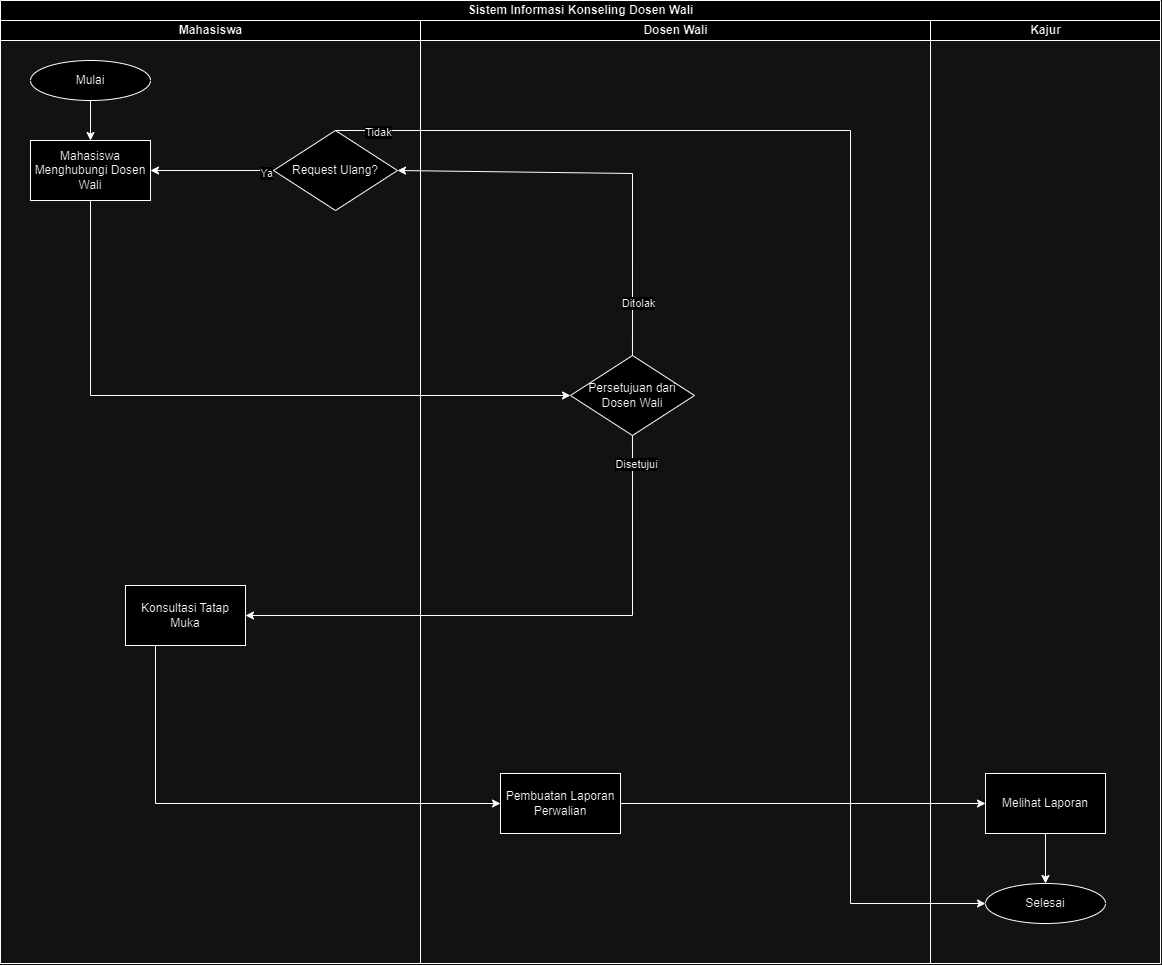

The diagram above was exported from draw.io. Its source (the exported page's mxGraphModel, read from the mxfile embedded in the PNG):
<mxGraphModel dx="1754" dy="1740" grid="1" gridSize="10" guides="1" tooltips="1" connect="1" arrows="1" fold="1" page="1" pageScale="1" pageWidth="827" pageHeight="1169" math="0" shadow="0">
  <root>
    <mxCell id="WIyWlLk6GJQsqaUBKTNV-0" />
    <mxCell id="WIyWlLk6GJQsqaUBKTNV-1" parent="WIyWlLk6GJQsqaUBKTNV-0" />
    <mxCell id="__Zu5md1SXU5cBOXTZdc-0" value="Sistem Informasi Konseling Dosen Wali" style="swimlane;childLayout=stackLayout;resizeParent=1;resizeParentMax=0;startSize=20;html=1;" vertex="1" parent="WIyWlLk6GJQsqaUBKTNV-1">
      <mxGeometry x="2630" y="50" width="1160" height="963" as="geometry" />
    </mxCell>
    <mxCell id="__Zu5md1SXU5cBOXTZdc-1" value="Mahasiswa" style="swimlane;startSize=20;html=1;" vertex="1" parent="__Zu5md1SXU5cBOXTZdc-0">
      <mxGeometry y="20" width="420" height="943" as="geometry" />
    </mxCell>
    <mxCell id="__Zu5md1SXU5cBOXTZdc-2" value="Mulai" style="ellipse;whiteSpace=wrap;html=1;" vertex="1" parent="__Zu5md1SXU5cBOXTZdc-1">
      <mxGeometry x="30" y="40" width="120" height="40" as="geometry" />
    </mxCell>
    <mxCell id="__Zu5md1SXU5cBOXTZdc-3" value="Mahasiswa Menghubungi Dosen Wali" style="rounded=0;whiteSpace=wrap;html=1;" vertex="1" parent="__Zu5md1SXU5cBOXTZdc-1">
      <mxGeometry x="30" y="120" width="120" height="60" as="geometry" />
    </mxCell>
    <mxCell id="__Zu5md1SXU5cBOXTZdc-4" value="" style="endArrow=classic;html=1;rounded=0;exitX=0.5;exitY=1;exitDx=0;exitDy=0;entryX=0.5;entryY=0;entryDx=0;entryDy=0;" edge="1" parent="__Zu5md1SXU5cBOXTZdc-1" source="__Zu5md1SXU5cBOXTZdc-2" target="__Zu5md1SXU5cBOXTZdc-3">
      <mxGeometry width="50" height="50" relative="1" as="geometry">
        <mxPoint x="140" y="200" as="sourcePoint" />
        <mxPoint x="190" y="150" as="targetPoint" />
      </mxGeometry>
    </mxCell>
    <mxCell id="__Zu5md1SXU5cBOXTZdc-5" value="Konsultasi Tatap Muka" style="rounded=0;whiteSpace=wrap;html=1;" vertex="1" parent="__Zu5md1SXU5cBOXTZdc-1">
      <mxGeometry x="125" y="565" width="120" height="60" as="geometry" />
    </mxCell>
    <mxCell id="__Zu5md1SXU5cBOXTZdc-6" value="Request Ulang?" style="rhombus;whiteSpace=wrap;html=1;" vertex="1" parent="__Zu5md1SXU5cBOXTZdc-1">
      <mxGeometry x="273" y="110" width="124" height="80" as="geometry" />
    </mxCell>
    <mxCell id="__Zu5md1SXU5cBOXTZdc-7" value="" style="endArrow=classic;html=1;rounded=0;exitX=0;exitY=0.5;exitDx=0;exitDy=0;entryX=1;entryY=0.5;entryDx=0;entryDy=0;" edge="1" parent="__Zu5md1SXU5cBOXTZdc-1" source="__Zu5md1SXU5cBOXTZdc-6" target="__Zu5md1SXU5cBOXTZdc-3">
      <mxGeometry width="50" height="50" relative="1" as="geometry">
        <mxPoint x="650" y="196" as="sourcePoint" />
        <mxPoint x="700" y="146" as="targetPoint" />
      </mxGeometry>
    </mxCell>
    <mxCell id="__Zu5md1SXU5cBOXTZdc-8" value="Ya" style="edgeLabel;html=1;align=center;verticalAlign=middle;resizable=0;points=[];" vertex="1" connectable="0" parent="__Zu5md1SXU5cBOXTZdc-7">
      <mxGeometry x="-0.8595" relative="1" as="geometry">
        <mxPoint as="offset" />
      </mxGeometry>
    </mxCell>
    <mxCell id="__Zu5md1SXU5cBOXTZdc-9" value="Dosen Wali" style="swimlane;startSize=20;html=1;" vertex="1" parent="__Zu5md1SXU5cBOXTZdc-0">
      <mxGeometry x="420" y="20" width="510" height="943" as="geometry" />
    </mxCell>
    <mxCell id="__Zu5md1SXU5cBOXTZdc-10" value="Persetujuan dari Dosen Wali" style="rhombus;whiteSpace=wrap;html=1;" vertex="1" parent="__Zu5md1SXU5cBOXTZdc-9">
      <mxGeometry x="149.98" y="335" width="124" height="80" as="geometry" />
    </mxCell>
    <mxCell id="__Zu5md1SXU5cBOXTZdc-11" value="Pembuatan Laporan Perwalian" style="rounded=0;whiteSpace=wrap;html=1;" vertex="1" parent="__Zu5md1SXU5cBOXTZdc-9">
      <mxGeometry x="80" y="753" width="120" height="60" as="geometry" />
    </mxCell>
    <mxCell id="__Zu5md1SXU5cBOXTZdc-12" value="Kajur" style="swimlane;startSize=20;html=1;" vertex="1" parent="__Zu5md1SXU5cBOXTZdc-0">
      <mxGeometry x="930" y="20" width="230" height="943" as="geometry" />
    </mxCell>
    <mxCell id="__Zu5md1SXU5cBOXTZdc-13" value="Melihat Laporan" style="rounded=0;whiteSpace=wrap;html=1;" vertex="1" parent="__Zu5md1SXU5cBOXTZdc-12">
      <mxGeometry x="55" y="753" width="120" height="60" as="geometry" />
    </mxCell>
    <mxCell id="__Zu5md1SXU5cBOXTZdc-14" value="Selesai" style="ellipse;whiteSpace=wrap;html=1;" vertex="1" parent="__Zu5md1SXU5cBOXTZdc-12">
      <mxGeometry x="55" y="863" width="120" height="40" as="geometry" />
    </mxCell>
    <mxCell id="__Zu5md1SXU5cBOXTZdc-15" value="" style="endArrow=classic;html=1;rounded=0;exitX=0.5;exitY=1;exitDx=0;exitDy=0;entryX=0.5;entryY=0;entryDx=0;entryDy=0;" edge="1" parent="__Zu5md1SXU5cBOXTZdc-12" source="__Zu5md1SXU5cBOXTZdc-13" target="__Zu5md1SXU5cBOXTZdc-14">
      <mxGeometry width="50" height="50" relative="1" as="geometry">
        <mxPoint x="-182.5" y="1005" as="sourcePoint" />
        <mxPoint x="72.5" y="1005" as="targetPoint" />
      </mxGeometry>
    </mxCell>
    <mxCell id="__Zu5md1SXU5cBOXTZdc-16" value="" style="endArrow=classic;html=1;rounded=0;exitX=0.5;exitY=1;exitDx=0;exitDy=0;entryX=1;entryY=0.5;entryDx=0;entryDy=0;" edge="1" parent="__Zu5md1SXU5cBOXTZdc-0" source="__Zu5md1SXU5cBOXTZdc-10" target="__Zu5md1SXU5cBOXTZdc-5">
      <mxGeometry width="50" height="50" relative="1" as="geometry">
        <mxPoint x="498" y="600" as="sourcePoint" />
        <mxPoint x="301" y="630" as="targetPoint" />
        <Array as="points">
          <mxPoint x="632" y="615" />
        </Array>
      </mxGeometry>
    </mxCell>
    <mxCell id="__Zu5md1SXU5cBOXTZdc-17" value="Disetujui" style="edgeLabel;html=1;align=center;verticalAlign=middle;resizable=0;points=[];" vertex="1" connectable="0" parent="__Zu5md1SXU5cBOXTZdc-16">
      <mxGeometry x="-0.065" y="-1" relative="1" as="geometry">
        <mxPoint x="86" y="-152" as="offset" />
      </mxGeometry>
    </mxCell>
    <mxCell id="__Zu5md1SXU5cBOXTZdc-18" value="" style="endArrow=classic;html=1;rounded=0;exitX=1;exitY=0.5;exitDx=0;exitDy=0;entryX=0;entryY=0.5;entryDx=0;entryDy=0;" edge="1" parent="__Zu5md1SXU5cBOXTZdc-0" source="__Zu5md1SXU5cBOXTZdc-11" target="__Zu5md1SXU5cBOXTZdc-13">
      <mxGeometry width="50" height="50" relative="1" as="geometry">
        <mxPoint x="590" y="885" as="sourcePoint" />
        <mxPoint x="730" y="935" as="targetPoint" />
      </mxGeometry>
    </mxCell>
    <mxCell id="__Zu5md1SXU5cBOXTZdc-19" value="" style="endArrow=classic;html=1;rounded=0;exitX=0.5;exitY=0;exitDx=0;exitDy=0;entryX=0;entryY=0.5;entryDx=0;entryDy=0;" edge="1" parent="__Zu5md1SXU5cBOXTZdc-0" source="__Zu5md1SXU5cBOXTZdc-6" target="__Zu5md1SXU5cBOXTZdc-14">
      <mxGeometry width="50" height="50" relative="1" as="geometry">
        <mxPoint x="650" y="216" as="sourcePoint" />
        <mxPoint x="620" y="1016" as="targetPoint" />
        <Array as="points">
          <mxPoint x="850" y="130" />
          <mxPoint x="850" y="903" />
        </Array>
      </mxGeometry>
    </mxCell>
    <mxCell id="__Zu5md1SXU5cBOXTZdc-20" value="Tidak" style="edgeLabel;html=1;align=center;verticalAlign=middle;resizable=0;points=[];" vertex="1" connectable="0" parent="__Zu5md1SXU5cBOXTZdc-19">
      <mxGeometry x="-0.9421" y="2" relative="1" as="geometry">
        <mxPoint y="1" as="offset" />
      </mxGeometry>
    </mxCell>
    <mxCell id="__Zu5md1SXU5cBOXTZdc-21" value="" style="endArrow=classic;html=1;rounded=0;entryX=0;entryY=0.5;entryDx=0;entryDy=0;exitX=0.5;exitY=1;exitDx=0;exitDy=0;" edge="1" parent="__Zu5md1SXU5cBOXTZdc-0" source="__Zu5md1SXU5cBOXTZdc-3" target="__Zu5md1SXU5cBOXTZdc-10">
      <mxGeometry width="50" height="50" relative="1" as="geometry">
        <mxPoint x="60" y="220" as="sourcePoint" />
        <mxPoint x="90" y="240" as="targetPoint" />
        <Array as="points">
          <mxPoint x="90" y="395" />
        </Array>
      </mxGeometry>
    </mxCell>
    <mxCell id="__Zu5md1SXU5cBOXTZdc-22" value="" style="endArrow=classic;html=1;rounded=0;exitX=0.25;exitY=1;exitDx=0;exitDy=0;entryX=0;entryY=0.5;entryDx=0;entryDy=0;" edge="1" parent="__Zu5md1SXU5cBOXTZdc-0" source="__Zu5md1SXU5cBOXTZdc-5" target="__Zu5md1SXU5cBOXTZdc-11">
      <mxGeometry width="50" height="50" relative="1" as="geometry">
        <mxPoint x="160" y="686" as="sourcePoint" />
        <mxPoint x="616.1600000000003" y="783.9000000000001" as="targetPoint" />
        <Array as="points">
          <mxPoint x="155" y="803" />
        </Array>
      </mxGeometry>
    </mxCell>
    <mxCell id="__Zu5md1SXU5cBOXTZdc-23" value="" style="endArrow=classic;html=1;rounded=0;entryX=1;entryY=0.5;entryDx=0;entryDy=0;exitX=0.5;exitY=0;exitDx=0;exitDy=0;" edge="1" parent="__Zu5md1SXU5cBOXTZdc-0" source="__Zu5md1SXU5cBOXTZdc-10" target="__Zu5md1SXU5cBOXTZdc-6">
      <mxGeometry width="50" height="50" relative="1" as="geometry">
        <mxPoint x="560" y="443" as="sourcePoint" />
        <mxPoint x="610" y="393" as="targetPoint" />
        <Array as="points">
          <mxPoint x="632" y="173" />
        </Array>
      </mxGeometry>
    </mxCell>
    <mxCell id="__Zu5md1SXU5cBOXTZdc-24" value="Ditolak" style="edgeLabel;html=1;align=center;verticalAlign=middle;resizable=0;points=[];" vertex="1" connectable="0" parent="__Zu5md1SXU5cBOXTZdc-23">
      <mxGeometry x="-0.7391" y="-4" relative="1" as="geometry">
        <mxPoint as="offset" />
      </mxGeometry>
    </mxCell>
  </root>
</mxGraphModel>